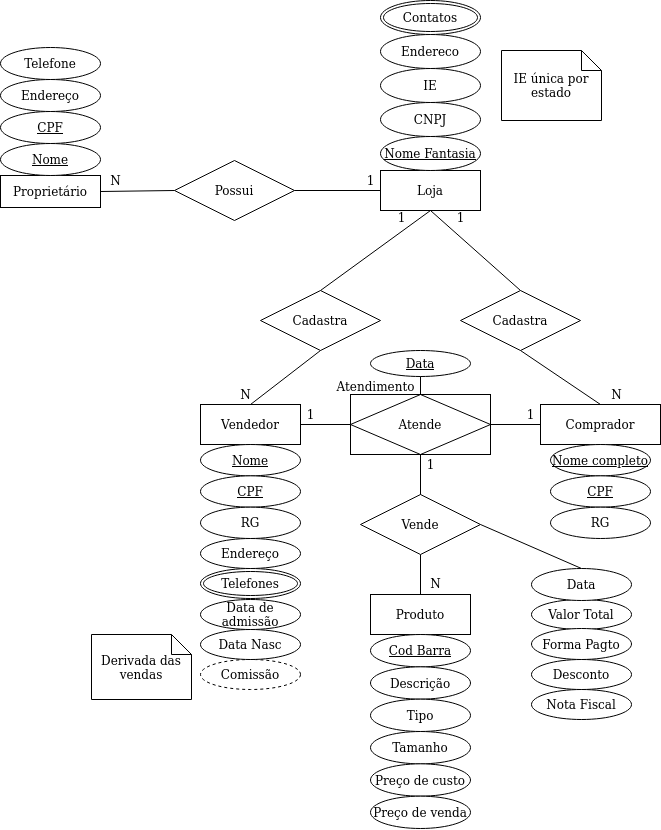

The diagram above was exported from draw.io. Its source (the exported page's mxGraphModel, read from the mxfile embedded in the PNG):
<mxGraphModel dx="922" dy="1532" grid="1" gridSize="10" guides="1" tooltips="1" connect="1" arrows="1" fold="1" page="1" pageScale="1" pageWidth="827" pageHeight="1169" math="0" shadow="0">
  <root>
    <mxCell id="WIyWlLk6GJQsqaUBKTNV-0" />
    <mxCell id="WIyWlLk6GJQsqaUBKTNV-1" parent="WIyWlLk6GJQsqaUBKTNV-0" />
    <mxCell id="BpaVLtIRCtXRt_N-dcXw-2" value="Comprador" style="whiteSpace=wrap;html=1;align=center;" vertex="1" parent="WIyWlLk6GJQsqaUBKTNV-1">
      <mxGeometry x="629" y="514" width="120" height="40" as="geometry" />
    </mxCell>
    <mxCell id="BpaVLtIRCtXRt_N-dcXw-4" value="&lt;div&gt;Produto&lt;/div&gt;" style="whiteSpace=wrap;html=1;align=center;" vertex="1" parent="WIyWlLk6GJQsqaUBKTNV-1">
      <mxGeometry x="459" y="704" width="100" height="40" as="geometry" />
    </mxCell>
    <mxCell id="BpaVLtIRCtXRt_N-dcXw-6" value="&lt;div&gt;Vendedor&lt;/div&gt;" style="whiteSpace=wrap;html=1;align=center;" vertex="1" parent="WIyWlLk6GJQsqaUBKTNV-1">
      <mxGeometry x="289" y="514" width="100" height="40" as="geometry" />
    </mxCell>
    <mxCell id="BpaVLtIRCtXRt_N-dcXw-33" value="Possui" style="shape=rhombus;perimeter=rhombusPerimeter;whiteSpace=wrap;html=1;align=center;" vertex="1" parent="WIyWlLk6GJQsqaUBKTNV-1">
      <mxGeometry x="263" y="270" width="120" height="60" as="geometry" />
    </mxCell>
    <mxCell id="BpaVLtIRCtXRt_N-dcXw-15" value="IE única por estado" style="shape=note;size=20;whiteSpace=wrap;html=1;" vertex="1" parent="WIyWlLk6GJQsqaUBKTNV-1">
      <mxGeometry x="590" y="160" width="100" height="70" as="geometry" />
    </mxCell>
    <mxCell id="BpaVLtIRCtXRt_N-dcXw-1" value="&lt;div&gt;Loja&lt;/div&gt;" style="whiteSpace=wrap;html=1;align=center;" vertex="1" parent="WIyWlLk6GJQsqaUBKTNV-1">
      <mxGeometry x="469" y="280" width="100" height="40" as="geometry" />
    </mxCell>
    <mxCell id="BpaVLtIRCtXRt_N-dcXw-37" value="" style="endArrow=none;html=1;rounded=0;exitX=1;exitY=0.5;exitDx=0;exitDy=0;entryX=0;entryY=0.5;entryDx=0;entryDy=0;" edge="1" parent="WIyWlLk6GJQsqaUBKTNV-1" source="BpaVLtIRCtXRt_N-dcXw-18" target="BpaVLtIRCtXRt_N-dcXw-33">
      <mxGeometry relative="1" as="geometry">
        <mxPoint x="329" y="506" as="sourcePoint" />
        <mxPoint x="489" y="506" as="targetPoint" />
      </mxGeometry>
    </mxCell>
    <mxCell id="BpaVLtIRCtXRt_N-dcXw-38" value="" style="endArrow=none;html=1;rounded=0;exitX=1;exitY=0.5;exitDx=0;exitDy=0;entryX=0;entryY=0.5;entryDx=0;entryDy=0;" edge="1" parent="WIyWlLk6GJQsqaUBKTNV-1" source="BpaVLtIRCtXRt_N-dcXw-33" target="BpaVLtIRCtXRt_N-dcXw-1">
      <mxGeometry relative="1" as="geometry">
        <mxPoint x="259" y="506" as="sourcePoint" />
        <mxPoint x="419" y="506" as="targetPoint" />
      </mxGeometry>
    </mxCell>
    <mxCell id="BpaVLtIRCtXRt_N-dcXw-43" value="" style="endArrow=none;html=1;rounded=0;exitX=1;exitY=0.5;exitDx=0;exitDy=0;entryX=0;entryY=0.5;entryDx=0;entryDy=0;" edge="1" parent="WIyWlLk6GJQsqaUBKTNV-1" source="BpaVLtIRCtXRt_N-dcXw-6">
      <mxGeometry relative="1" as="geometry">
        <mxPoint x="459" y="434" as="sourcePoint" />
        <mxPoint x="464" y="534" as="targetPoint" />
      </mxGeometry>
    </mxCell>
    <mxCell id="BpaVLtIRCtXRt_N-dcXw-44" value="" style="endArrow=none;html=1;rounded=0;entryX=0;entryY=0.5;entryDx=0;entryDy=0;exitX=1;exitY=0.5;exitDx=0;exitDy=0;exitPerimeter=0;" edge="1" parent="WIyWlLk6GJQsqaUBKTNV-1" source="BpaVLtIRCtXRt_N-dcXw-52" target="BpaVLtIRCtXRt_N-dcXw-2">
      <mxGeometry relative="1" as="geometry">
        <mxPoint x="584" y="534" as="sourcePoint" />
        <mxPoint x="749" y="394" as="targetPoint" />
      </mxGeometry>
    </mxCell>
    <mxCell id="BpaVLtIRCtXRt_N-dcXw-45" value="" style="endArrow=none;html=1;rounded=0;exitX=0.5;exitY=0;exitDx=0;exitDy=0;entryX=0.5;entryY=1;entryDx=0;entryDy=0;" edge="1" parent="WIyWlLk6GJQsqaUBKTNV-1" source="BpaVLtIRCtXRt_N-dcXw-4" target="BpaVLtIRCtXRt_N-dcXw-49">
      <mxGeometry relative="1" as="geometry">
        <mxPoint x="549" y="714" as="sourcePoint" />
        <mxPoint x="549" y="724" as="targetPoint" />
      </mxGeometry>
    </mxCell>
    <mxCell id="BpaVLtIRCtXRt_N-dcXw-49" value="Vende" style="shape=rhombus;perimeter=rhombusPerimeter;whiteSpace=wrap;html=1;align=center;" vertex="1" parent="WIyWlLk6GJQsqaUBKTNV-1">
      <mxGeometry x="449" y="604" width="120" height="60" as="geometry" />
    </mxCell>
    <mxCell id="BpaVLtIRCtXRt_N-dcXw-51" value="" style="endArrow=none;html=1;rounded=0;entryX=0.5;entryY=0;entryDx=0;entryDy=0;exitX=0.5;exitY=1;exitDx=0;exitDy=0;" edge="1" parent="WIyWlLk6GJQsqaUBKTNV-1" source="BpaVLtIRCtXRt_N-dcXw-52" target="BpaVLtIRCtXRt_N-dcXw-49">
      <mxGeometry relative="1" as="geometry">
        <mxPoint x="524" y="574" as="sourcePoint" />
        <mxPoint x="609" y="474" as="targetPoint" />
      </mxGeometry>
    </mxCell>
    <mxCell id="BpaVLtIRCtXRt_N-dcXw-52" value="Atende" style="shape=associativeEntity;whiteSpace=wrap;html=1;align=center;" vertex="1" parent="WIyWlLk6GJQsqaUBKTNV-1">
      <mxGeometry x="439" y="504" width="140" height="60" as="geometry" />
    </mxCell>
    <mxCell id="BpaVLtIRCtXRt_N-dcXw-53" value="Cadastra" style="shape=rhombus;perimeter=rhombusPerimeter;whiteSpace=wrap;html=1;align=center;" vertex="1" parent="WIyWlLk6GJQsqaUBKTNV-1">
      <mxGeometry x="349" y="400" width="120" height="60" as="geometry" />
    </mxCell>
    <mxCell id="BpaVLtIRCtXRt_N-dcXw-54" value="Cadastra" style="shape=rhombus;perimeter=rhombusPerimeter;whiteSpace=wrap;html=1;align=center;" vertex="1" parent="WIyWlLk6GJQsqaUBKTNV-1">
      <mxGeometry x="549" y="400" width="120" height="60" as="geometry" />
    </mxCell>
    <mxCell id="BpaVLtIRCtXRt_N-dcXw-56" value="" style="endArrow=none;html=1;rounded=0;exitX=0.5;exitY=0;exitDx=0;exitDy=0;entryX=0.5;entryY=1;entryDx=0;entryDy=0;" edge="1" parent="WIyWlLk6GJQsqaUBKTNV-1" source="BpaVLtIRCtXRt_N-dcXw-53" target="BpaVLtIRCtXRt_N-dcXw-1">
      <mxGeometry relative="1" as="geometry">
        <mxPoint x="409" y="706" as="sourcePoint" />
        <mxPoint x="569" y="706" as="targetPoint" />
      </mxGeometry>
    </mxCell>
    <mxCell id="BpaVLtIRCtXRt_N-dcXw-57" value="" style="endArrow=none;html=1;rounded=0;exitX=0.5;exitY=1;exitDx=0;exitDy=0;entryX=0.5;entryY=0;entryDx=0;entryDy=0;" edge="1" parent="WIyWlLk6GJQsqaUBKTNV-1" source="BpaVLtIRCtXRt_N-dcXw-1" target="BpaVLtIRCtXRt_N-dcXw-54">
      <mxGeometry relative="1" as="geometry">
        <mxPoint x="409" y="706" as="sourcePoint" />
        <mxPoint x="569" y="706" as="targetPoint" />
      </mxGeometry>
    </mxCell>
    <mxCell id="BpaVLtIRCtXRt_N-dcXw-58" value="" style="endArrow=none;html=1;rounded=0;exitX=0.5;exitY=0;exitDx=0;exitDy=0;entryX=0.5;entryY=1;entryDx=0;entryDy=0;" edge="1" parent="WIyWlLk6GJQsqaUBKTNV-1" source="BpaVLtIRCtXRt_N-dcXw-6" target="BpaVLtIRCtXRt_N-dcXw-53">
      <mxGeometry relative="1" as="geometry">
        <mxPoint x="409" y="650" as="sourcePoint" />
        <mxPoint x="569" y="650" as="targetPoint" />
      </mxGeometry>
    </mxCell>
    <mxCell id="BpaVLtIRCtXRt_N-dcXw-59" value="" style="endArrow=none;html=1;rounded=0;exitX=0.5;exitY=1;exitDx=0;exitDy=0;entryX=0.5;entryY=0;entryDx=0;entryDy=0;" edge="1" parent="WIyWlLk6GJQsqaUBKTNV-1" source="BpaVLtIRCtXRt_N-dcXw-54" target="BpaVLtIRCtXRt_N-dcXw-2">
      <mxGeometry relative="1" as="geometry">
        <mxPoint x="409" y="650" as="sourcePoint" />
        <mxPoint x="569" y="650" as="targetPoint" />
      </mxGeometry>
    </mxCell>
    <mxCell id="BpaVLtIRCtXRt_N-dcXw-60" value="Comissão" style="ellipse;whiteSpace=wrap;html=1;align=center;dashed=1;" vertex="1" parent="WIyWlLk6GJQsqaUBKTNV-1">
      <mxGeometry x="289" y="769" width="100" height="30" as="geometry" />
    </mxCell>
    <mxCell id="BpaVLtIRCtXRt_N-dcXw-61" value="Derivada das vendas" style="shape=note;size=20;whiteSpace=wrap;html=1;" vertex="1" parent="WIyWlLk6GJQsqaUBKTNV-1">
      <mxGeometry x="180" y="744" width="100" height="65" as="geometry" />
    </mxCell>
    <mxCell id="BpaVLtIRCtXRt_N-dcXw-18" value="Proprietário" style="whiteSpace=wrap;html=1;align=center;" vertex="1" parent="WIyWlLk6GJQsqaUBKTNV-1">
      <mxGeometry x="89" y="285" width="100" height="32" as="geometry" />
    </mxCell>
    <mxCell id="BpaVLtIRCtXRt_N-dcXw-25" value="Endereço" style="ellipse;whiteSpace=wrap;html=1;align=center;" vertex="1" parent="WIyWlLk6GJQsqaUBKTNV-1">
      <mxGeometry x="89" y="189" width="100" height="32" as="geometry" />
    </mxCell>
    <mxCell id="BpaVLtIRCtXRt_N-dcXw-26" value="Telefone" style="ellipse;whiteSpace=wrap;html=1;align=center;" vertex="1" parent="WIyWlLk6GJQsqaUBKTNV-1">
      <mxGeometry x="89" y="157" width="100" height="32" as="geometry" />
    </mxCell>
    <mxCell id="BpaVLtIRCtXRt_N-dcXw-28" value="Nome" style="ellipse;whiteSpace=wrap;html=1;align=center;fontStyle=4;" vertex="1" parent="WIyWlLk6GJQsqaUBKTNV-1">
      <mxGeometry x="89" y="253" width="100" height="32" as="geometry" />
    </mxCell>
    <mxCell id="BpaVLtIRCtXRt_N-dcXw-29" value="CPF" style="ellipse;whiteSpace=wrap;html=1;align=center;fontStyle=4;" vertex="1" parent="WIyWlLk6GJQsqaUBKTNV-1">
      <mxGeometry x="89" y="221" width="100" height="32" as="geometry" />
    </mxCell>
    <mxCell id="BpaVLtIRCtXRt_N-dcXw-73" value="" style="group" vertex="1" connectable="0" parent="WIyWlLk6GJQsqaUBKTNV-1">
      <mxGeometry x="459" y="744" width="100" height="194" as="geometry" />
    </mxCell>
    <mxCell id="BpaVLtIRCtXRt_N-dcXw-67" value="Cod Barra" style="ellipse;whiteSpace=wrap;html=1;align=center;fontStyle=4;" vertex="1" parent="BpaVLtIRCtXRt_N-dcXw-73">
      <mxGeometry width="100" height="32.333333333333336" as="geometry" />
    </mxCell>
    <mxCell id="BpaVLtIRCtXRt_N-dcXw-68" value="Descrição" style="ellipse;whiteSpace=wrap;html=1;align=center;" vertex="1" parent="BpaVLtIRCtXRt_N-dcXw-73">
      <mxGeometry y="32.333333333333336" width="100" height="32.333333333333336" as="geometry" />
    </mxCell>
    <mxCell id="BpaVLtIRCtXRt_N-dcXw-69" value="Tipo" style="ellipse;whiteSpace=wrap;html=1;align=center;" vertex="1" parent="BpaVLtIRCtXRt_N-dcXw-73">
      <mxGeometry y="64.66666666666667" width="100" height="32.333333333333336" as="geometry" />
    </mxCell>
    <mxCell id="BpaVLtIRCtXRt_N-dcXw-70" value="Tamanho" style="ellipse;whiteSpace=wrap;html=1;align=center;" vertex="1" parent="BpaVLtIRCtXRt_N-dcXw-73">
      <mxGeometry y="97" width="100" height="32.333333333333336" as="geometry" />
    </mxCell>
    <mxCell id="BpaVLtIRCtXRt_N-dcXw-71" value="Preço de custo" style="ellipse;whiteSpace=wrap;html=1;align=center;" vertex="1" parent="BpaVLtIRCtXRt_N-dcXw-73">
      <mxGeometry y="129.33333333333334" width="100" height="32.333333333333336" as="geometry" />
    </mxCell>
    <mxCell id="BpaVLtIRCtXRt_N-dcXw-72" value="Preço de venda" style="ellipse;whiteSpace=wrap;html=1;align=center;" vertex="1" parent="BpaVLtIRCtXRt_N-dcXw-73">
      <mxGeometry y="161.66666666666669" width="100" height="32.333333333333336" as="geometry" />
    </mxCell>
    <mxCell id="BpaVLtIRCtXRt_N-dcXw-74" value="" style="group" vertex="1" connectable="0" parent="WIyWlLk6GJQsqaUBKTNV-1">
      <mxGeometry x="639" y="554" width="100" height="94" as="geometry" />
    </mxCell>
    <mxCell id="BpaVLtIRCtXRt_N-dcXw-64" value="Nome completo" style="ellipse;whiteSpace=wrap;html=1;align=center;fontStyle=4;" vertex="1" parent="BpaVLtIRCtXRt_N-dcXw-74">
      <mxGeometry width="100" height="31.333333333333332" as="geometry" />
    </mxCell>
    <mxCell id="BpaVLtIRCtXRt_N-dcXw-65" value="CPF" style="ellipse;whiteSpace=wrap;html=1;align=center;fontStyle=4;" vertex="1" parent="BpaVLtIRCtXRt_N-dcXw-74">
      <mxGeometry y="31.333333333333332" width="100" height="31.333333333333332" as="geometry" />
    </mxCell>
    <mxCell id="BpaVLtIRCtXRt_N-dcXw-66" value="RG" style="ellipse;whiteSpace=wrap;html=1;align=center;" vertex="1" parent="BpaVLtIRCtXRt_N-dcXw-74">
      <mxGeometry y="62.666666666666664" width="100" height="31.333333333333332" as="geometry" />
    </mxCell>
    <mxCell id="BpaVLtIRCtXRt_N-dcXw-75" value="" style="group" vertex="1" connectable="0" parent="WIyWlLk6GJQsqaUBKTNV-1">
      <mxGeometry x="469" y="110" width="100" height="170" as="geometry" />
    </mxCell>
    <mxCell id="BpaVLtIRCtXRt_N-dcXw-9" value="&lt;div&gt;CNPJ&lt;/div&gt;" style="ellipse;whiteSpace=wrap;html=1;align=center;" vertex="1" parent="BpaVLtIRCtXRt_N-dcXw-75">
      <mxGeometry y="102" width="100" height="34" as="geometry" />
    </mxCell>
    <mxCell id="BpaVLtIRCtXRt_N-dcXw-10" value="IE" style="ellipse;whiteSpace=wrap;html=1;align=center;" vertex="1" parent="BpaVLtIRCtXRt_N-dcXw-75">
      <mxGeometry y="68" width="100" height="34" as="geometry" />
    </mxCell>
    <mxCell id="BpaVLtIRCtXRt_N-dcXw-11" value="&lt;div&gt;Endereco&lt;/div&gt;" style="ellipse;whiteSpace=wrap;html=1;align=center;" vertex="1" parent="BpaVLtIRCtXRt_N-dcXw-75">
      <mxGeometry y="34" width="100" height="34" as="geometry" />
    </mxCell>
    <mxCell id="BpaVLtIRCtXRt_N-dcXw-13" value="&lt;div&gt;Contatos&lt;/div&gt;" style="ellipse;shape=doubleEllipse;margin=3;whiteSpace=wrap;html=1;align=center;" vertex="1" parent="BpaVLtIRCtXRt_N-dcXw-75">
      <mxGeometry width="100" height="34" as="geometry" />
    </mxCell>
    <mxCell id="BpaVLtIRCtXRt_N-dcXw-14" value="Nome Fantasia" style="ellipse;whiteSpace=wrap;html=1;align=center;fontStyle=4;" vertex="1" parent="BpaVLtIRCtXRt_N-dcXw-75">
      <mxGeometry y="136" width="100" height="34" as="geometry" />
    </mxCell>
    <mxCell id="BpaVLtIRCtXRt_N-dcXw-77" value="" style="group" vertex="1" connectable="0" parent="WIyWlLk6GJQsqaUBKTNV-1">
      <mxGeometry x="289" y="554" width="100" height="94" as="geometry" />
    </mxCell>
    <mxCell id="BpaVLtIRCtXRt_N-dcXw-78" value="Nome" style="ellipse;whiteSpace=wrap;html=1;align=center;fontStyle=4;" vertex="1" parent="BpaVLtIRCtXRt_N-dcXw-77">
      <mxGeometry width="100" height="31.333333333333332" as="geometry" />
    </mxCell>
    <mxCell id="BpaVLtIRCtXRt_N-dcXw-79" value="CPF" style="ellipse;whiteSpace=wrap;html=1;align=center;fontStyle=4;" vertex="1" parent="BpaVLtIRCtXRt_N-dcXw-77">
      <mxGeometry y="31.333333333333332" width="100" height="31.333333333333332" as="geometry" />
    </mxCell>
    <mxCell id="BpaVLtIRCtXRt_N-dcXw-80" value="RG" style="ellipse;whiteSpace=wrap;html=1;align=center;" vertex="1" parent="BpaVLtIRCtXRt_N-dcXw-77">
      <mxGeometry y="62.666666666666664" width="100" height="31.333333333333332" as="geometry" />
    </mxCell>
    <mxCell id="BpaVLtIRCtXRt_N-dcXw-81" value="Endereço" style="ellipse;whiteSpace=wrap;html=1;align=center;" vertex="1" parent="WIyWlLk6GJQsqaUBKTNV-1">
      <mxGeometry x="289" y="648" width="100" height="30" as="geometry" />
    </mxCell>
    <mxCell id="BpaVLtIRCtXRt_N-dcXw-83" value="Data de admissão" style="ellipse;whiteSpace=wrap;html=1;align=center;" vertex="1" parent="WIyWlLk6GJQsqaUBKTNV-1">
      <mxGeometry x="289" y="709" width="100" height="30" as="geometry" />
    </mxCell>
    <mxCell id="BpaVLtIRCtXRt_N-dcXw-84" value="Telefones" style="ellipse;shape=doubleEllipse;margin=3;whiteSpace=wrap;html=1;align=center;" vertex="1" parent="WIyWlLk6GJQsqaUBKTNV-1">
      <mxGeometry x="289" y="678" width="100" height="30" as="geometry" />
    </mxCell>
    <mxCell id="BpaVLtIRCtXRt_N-dcXw-85" value="Data Nasc" style="ellipse;whiteSpace=wrap;html=1;align=center;" vertex="1" parent="WIyWlLk6GJQsqaUBKTNV-1">
      <mxGeometry x="289" y="739" width="100" height="30" as="geometry" />
    </mxCell>
    <mxCell id="BpaVLtIRCtXRt_N-dcXw-88" value="Valor Total" style="ellipse;whiteSpace=wrap;html=1;align=center;" vertex="1" parent="WIyWlLk6GJQsqaUBKTNV-1">
      <mxGeometry x="620" y="709" width="100" height="30" as="geometry" />
    </mxCell>
    <mxCell id="BpaVLtIRCtXRt_N-dcXw-89" value="Forma Pagto" style="ellipse;whiteSpace=wrap;html=1;align=center;" vertex="1" parent="WIyWlLk6GJQsqaUBKTNV-1">
      <mxGeometry x="620" y="738" width="100" height="31" as="geometry" />
    </mxCell>
    <mxCell id="BpaVLtIRCtXRt_N-dcXw-90" value="Desconto" style="ellipse;whiteSpace=wrap;html=1;align=center;" vertex="1" parent="WIyWlLk6GJQsqaUBKTNV-1">
      <mxGeometry x="620" y="769" width="100" height="30" as="geometry" />
    </mxCell>
    <mxCell id="BpaVLtIRCtXRt_N-dcXw-91" value="&lt;div&gt;Nota Fiscal&lt;/div&gt;" style="ellipse;whiteSpace=wrap;html=1;align=center;" vertex="1" parent="WIyWlLk6GJQsqaUBKTNV-1">
      <mxGeometry x="620" y="799" width="100" height="30" as="geometry" />
    </mxCell>
    <mxCell id="BpaVLtIRCtXRt_N-dcXw-92" value="" style="endArrow=none;html=1;entryX=1;entryY=0.5;entryDx=0;entryDy=0;exitX=0.5;exitY=0;exitDx=0;exitDy=0;" edge="1" parent="WIyWlLk6GJQsqaUBKTNV-1" target="BpaVLtIRCtXRt_N-dcXw-49">
      <mxGeometry width="50" height="50" relative="1" as="geometry">
        <mxPoint x="670" y="678" as="sourcePoint" />
        <mxPoint x="550" y="590" as="targetPoint" />
      </mxGeometry>
    </mxCell>
    <mxCell id="BpaVLtIRCtXRt_N-dcXw-95" value="Data" style="ellipse;whiteSpace=wrap;html=1;align=center;" vertex="1" parent="WIyWlLk6GJQsqaUBKTNV-1">
      <mxGeometry x="620" y="678" width="100" height="32" as="geometry" />
    </mxCell>
    <mxCell id="BpaVLtIRCtXRt_N-dcXw-96" value="Data" style="ellipse;whiteSpace=wrap;html=1;align=center;fontStyle=4;" vertex="1" parent="WIyWlLk6GJQsqaUBKTNV-1">
      <mxGeometry x="459" y="460" width="100" height="26" as="geometry" />
    </mxCell>
    <mxCell id="BpaVLtIRCtXRt_N-dcXw-41" value="Atendimento" style="text;html=1;align=center;verticalAlign=middle;resizable=0;points=[];autosize=1;" vertex="1" parent="WIyWlLk6GJQsqaUBKTNV-1">
      <mxGeometry x="419" y="486" width="90" height="20" as="geometry" />
    </mxCell>
    <mxCell id="BpaVLtIRCtXRt_N-dcXw-98" value="" style="endArrow=none;html=1;rounded=0;exitX=0.5;exitY=1;exitDx=0;exitDy=0;entryX=0.5;entryY=0;entryDx=0;entryDy=0;" edge="1" parent="WIyWlLk6GJQsqaUBKTNV-1" source="BpaVLtIRCtXRt_N-dcXw-96" target="BpaVLtIRCtXRt_N-dcXw-52">
      <mxGeometry relative="1" as="geometry">
        <mxPoint x="430" y="560" as="sourcePoint" />
        <mxPoint x="590" y="560" as="targetPoint" />
      </mxGeometry>
    </mxCell>
    <mxCell id="BpaVLtIRCtXRt_N-dcXw-99" value="1" style="text;html=1;align=center;verticalAlign=middle;resizable=0;points=[];autosize=1;" vertex="1" parent="WIyWlLk6GJQsqaUBKTNV-1">
      <mxGeometry x="449" y="280" width="20" height="20" as="geometry" />
    </mxCell>
    <mxCell id="BpaVLtIRCtXRt_N-dcXw-100" value="N" style="text;html=1;align=center;verticalAlign=middle;resizable=0;points=[];autosize=1;" vertex="1" parent="WIyWlLk6GJQsqaUBKTNV-1">
      <mxGeometry x="189" y="280" width="30" height="20" as="geometry" />
    </mxCell>
    <mxCell id="BpaVLtIRCtXRt_N-dcXw-101" value="N" style="text;html=1;align=center;verticalAlign=middle;resizable=0;points=[];autosize=1;" vertex="1" parent="WIyWlLk6GJQsqaUBKTNV-1">
      <mxGeometry x="319" y="494" width="30" height="20" as="geometry" />
    </mxCell>
    <mxCell id="BpaVLtIRCtXRt_N-dcXw-102" value="1" style="text;html=1;align=center;verticalAlign=middle;resizable=0;points=[];autosize=1;" vertex="1" parent="WIyWlLk6GJQsqaUBKTNV-1">
      <mxGeometry x="480" y="317" width="20" height="20" as="geometry" />
    </mxCell>
    <mxCell id="BpaVLtIRCtXRt_N-dcXw-103" value="1" style="text;html=1;align=center;verticalAlign=middle;resizable=0;points=[];autosize=1;" vertex="1" parent="WIyWlLk6GJQsqaUBKTNV-1">
      <mxGeometry x="539" y="317" width="20" height="20" as="geometry" />
    </mxCell>
    <mxCell id="BpaVLtIRCtXRt_N-dcXw-104" value="N" style="text;html=1;align=center;verticalAlign=middle;resizable=0;points=[];autosize=1;" vertex="1" parent="WIyWlLk6GJQsqaUBKTNV-1">
      <mxGeometry x="690" y="494" width="30" height="20" as="geometry" />
    </mxCell>
    <mxCell id="BpaVLtIRCtXRt_N-dcXw-105" value="1" style="text;html=1;align=center;verticalAlign=middle;resizable=0;points=[];autosize=1;" vertex="1" parent="WIyWlLk6GJQsqaUBKTNV-1">
      <mxGeometry x="389" y="514" width="20" height="20" as="geometry" />
    </mxCell>
    <mxCell id="BpaVLtIRCtXRt_N-dcXw-107" value="1" style="text;html=1;align=center;verticalAlign=middle;resizable=0;points=[];autosize=1;" vertex="1" parent="WIyWlLk6GJQsqaUBKTNV-1">
      <mxGeometry x="609" y="514" width="20" height="20" as="geometry" />
    </mxCell>
    <mxCell id="BpaVLtIRCtXRt_N-dcXw-110" value="1" style="text;html=1;align=center;verticalAlign=middle;resizable=0;points=[];autosize=1;" vertex="1" parent="WIyWlLk6GJQsqaUBKTNV-1">
      <mxGeometry x="509" y="564" width="20" height="20" as="geometry" />
    </mxCell>
    <mxCell id="BpaVLtIRCtXRt_N-dcXw-112" value="N" style="text;html=1;align=center;verticalAlign=middle;resizable=0;points=[];autosize=1;" vertex="1" parent="WIyWlLk6GJQsqaUBKTNV-1">
      <mxGeometry x="509" y="683" width="30" height="20" as="geometry" />
    </mxCell>
  </root>
</mxGraphModel>